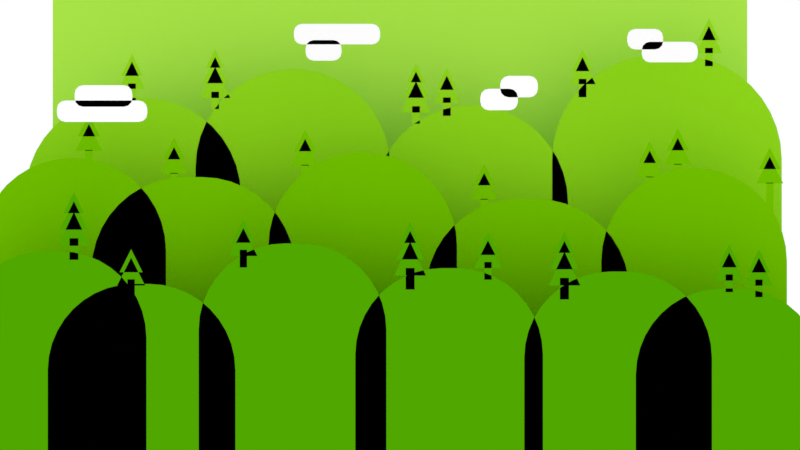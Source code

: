 # Source: background-forest.blend  (saved by Blender 4.1.24; exported with 4.5.12 LTS)
import bpy
from mathutils import Matrix  # noqa: F401  (used for matrix-valued properties, if any)

bpy.ops.wm.read_factory_settings(use_empty=True)
scene = bpy.context.scene
scene.name = 'Scene'

# ---- collections
col_collection = bpy.data.collections.new('Collection'); scene.collection.children.link(col_collection)

# ---- materials (node trees are filled in below, after node groups)
mat_color_5 = bpy.data.materials.new('color-5')
mat_color_5.alpha_threshold = 0.0
mat_color_5.use_backface_culling = True
mat_color_5.use_transparent_shadow = False
mat_color_5.diffuse_color = (0.4179, 0.807, 0.06848, 1.0)
mat_color_5.roughness = 1.0
mat_color_5.specular_intensity = 0.0
mat_color_5.line_color = (0.0, 0.0, 0.0, 1.0)
mat_color_3 = bpy.data.materials.new('color-3')
mat_color_3.alpha_threshold = 0.0
mat_color_3.use_backface_culling = True
mat_color_3.use_transparent_shadow = False
mat_color_3.diffuse_color = (0.1683, 0.5333, 0.0, 1.0)
mat_color_3.roughness = 1.0
mat_color_3.specular_intensity = 0.0
mat_color_3.line_color = (0.0, 0.0, 0.0, 1.0)
mat_color_2 = bpy.data.materials.new('color-2')
mat_color_2.alpha_threshold = 0.0
mat_color_2.use_backface_culling = True
mat_color_2.use_transparent_shadow = False
mat_color_2.diffuse_color = (0.08022, 0.3864, 0.0, 1.0)
mat_color_2.roughness = 1.0
mat_color_2.specular_intensity = 0.0
mat_color_2.line_color = (0.0, 0.0, 0.0, 1.0)
mat_color_4 = bpy.data.materials.new('color-4')
mat_color_4.alpha_threshold = 0.0
mat_color_4.use_backface_culling = True
mat_color_4.use_transparent_shadow = False
mat_color_4.diffuse_color = (0.2831, 0.6867, 0.01161, 1.0)
mat_color_4.roughness = 1.0
mat_color_4.specular_intensity = 0.0
mat_color_4.line_color = (0.0, 0.0, 0.0, 1.0)
mat_white = bpy.data.materials.new('white')
mat_white.use_backface_culling = True
mat_white.use_transparent_shadow = False
mat_white.diffuse_color = (1.0, 1.0, 1.0, 1.0)
mat_white.roughness = 1.0
mat_white.specular_intensity = 0.0

# ---- material node trees

# ---- world
world_world = bpy.data.worlds.new('World'); scene.world = world_world
world_world.use_nodes = True; world_world.node_tree.nodes.clear()
_N = world_world.node_tree.nodes; _L = world_world.node_tree.links
n0 = _N.new('ShaderNodeOutputWorld'); n0.name = 'World Output'; n0.location = (300, 300)
n1 = _N.new('ShaderNodeBackground'); n1.name = 'Background'; n1.location = (10, 300)
n1.inputs[0].default_value = (1.0, 1.0, 1.0, 1.0)
_L.new(n1.outputs[0], n0.inputs[0])
n0.is_active_output = True
world_world.color = (0.05088, 0.05088, 0.05088)
world_world.use_sun_shadow = False
world_world.sun_shadow_jitter_overblur = 0.0

# ---- cameras
cam_camera = bpy.data.cameras.new('Camera')
cam_camera.clip_end = 100.0
cam_camera.lens = 75.0
cam_camera.ortho_scale = 7.314

# ---- meshes
me_cube = bpy.data.meshes.new('Cube')
me_cube.from_pydata([(0.5, 0.4, 0.5), (0.5, 0.4, -0.5), (-0.5, 0.4, 0.5), (-0.5, 0.4, -0.5)], [], [(0, 2, 3, 1)])
_uv = me_cube.uv_layers.new(name='UVMap')
_uv.uv.foreach_set('vector', [0.625, 0.5, 0.875, 0.5, 0.875, 0.75, 0.625, 0.75])
me_cube.materials.append(mat_color_5)
me_cube.use_mirror_vertex_groups = False
me_cube.update()
me_cube_032 = bpy.data.meshes.new('Cube.032')
me_cube_032.from_pydata([(-0.3089, 0.2, -0.5), (-0.5552, 0.2, -0.5), (-0.3089, 0.2, -0.03378), (-0.433, 0.2, 0.08925), (-0.3104, 0.2, -0.01453), (-0.3149, 0.2, 0.00424), (-0.3223, 0.2, 0.02208), (-0.3324, 0.2, 0.03854), (-0.3449, 0.2, 0.05322), (-0.3596, 0.2, 0.06575), (-0.376, 0.2, 0.07584), (-0.3939, 0.2, 0.08323), (-0.4126, 0.2, 0.08773), (-0.5552, 0.2, -0.03378), (-0.5537, 0.2, -0.01453), (-0.5492, 0.2, 0.00424), (-0.5418, 0.2, 0.02208), (-0.5317, 0.2, 0.03854), (-0.5192, 0.2, 0.05322), (-0.5045, 0.2, 0.06575), (-0.488, 0.2, 0.07584), (-0.4702, 0.2, 0.08323), (-0.4514, 0.2, 0.08773), (-0.1381, 0.2, -0.5), (-0.4072, 0.2, -0.5), (-0.1381, 0.2, -0.05933), (-0.2611, 0.2, 0.0637), (-0.1396, 0.2, -0.04008), (-0.1441, 0.2, -0.02131), (-0.1515, 0.2, -0.003474), (-0.1616, 0.2, 0.01299), (-0.1741, 0.2, 0.02767), (-0.1888, 0.2, 0.0402), (-0.2052, 0.2, 0.05029), (-0.2231, 0.2, 0.05768), (-0.2418, 0.2, 0.06218), (-0.4072, 0.2, -0.05933), (-0.2841, 0.2, 0.0637), (-0.4057, 0.2, -0.04008), (-0.4011, 0.2, -0.02131), (-0.3938, 0.2, -0.003474), (-0.3837, 0.2, 0.01299), (-0.3711, 0.2, 0.02767), (-0.3565, 0.2, 0.0402), (-0.34, 0.2, 0.05029), (-0.3222, 0.2, 0.05768), (-0.3034, 0.2, 0.06218), (0.07522, 0.2, -0.5), (-0.1737, 0.2, -0.5), (0.07522, 0.2, -0.02696), (-0.04948, 0.2, 0.09606), (0.07371, 0.2, -0.007719), (0.0692, 0.2, 0.01105), (0.06181, 0.2, 0.02889), (0.05173, 0.2, 0.04535), (0.03919, 0.2, 0.06003), (0.02451, 0.2, 0.07257), (0.008048, 0.2, 0.08265), (-0.009787, 0.2, 0.09004), (-0.02856, 0.2, 0.09455), (-0.1737, 0.2, -0.02696), (-0.1722, 0.2, -0.007719), (-0.1677, 0.2, 0.01105), (-0.1603, 0.2, 0.02889), (-0.1502, 0.2, 0.04535), (-0.1377, 0.2, 0.06003), (-0.123, 0.2, 0.07257), (-0.1065, 0.2, 0.08265), (-0.08869, 0.2, 0.09004), (-0.06992, 0.2, 0.09455), (0.3031, 0.2, -0.5), (0.03398, 0.2, -0.5), (0.3031, 0.2, -0.08828), (0.1801, 0.2, 0.03474), (0.3016, 0.2, -0.06904), (0.2971, 0.2, -0.05027), (0.2897, 0.2, -0.03243), (0.2796, 0.2, -0.01597), (0.2671, 0.2, -0.00129), (0.2524, 0.2, 0.01125), (0.2359, 0.2, 0.02133), (0.2181, 0.2, 0.02872), (0.1993, 0.2, 0.03323), (0.03398, 0.2, -0.08828), (0.157, 0.2, 0.03474), (0.03549, 0.2, -0.06904), (0.04, 0.2, -0.05027), (0.04739, 0.2, -0.03243), (0.05747, 0.2, -0.01597), (0.07001, 0.2, -0.00129), (0.08469, 0.2, 0.01125), (0.1011, 0.2, 0.02133), (0.119, 0.2, 0.02872), (0.1378, 0.2, 0.03323), (0.5107, 0.2, -0.5), (0.2657, 0.2, -0.5), (0.5107, 0.2, -0.0474), (0.3885, 0.2, 0.07562), (0.5092, 0.2, -0.02816), (0.5047, 0.2, -0.009387), (0.4973, 0.2, 0.008449), (0.4872, 0.2, 0.02491), (0.4747, 0.2, 0.03959), (0.46, 0.2, 0.05213), (0.4435, 0.2, 0.06221), (0.4257, 0.2, 0.0696), (0.4069, 0.2, 0.07411), (0.2657, 0.2, -0.0474), (0.2672, 0.2, -0.02816), (0.2717, 0.2, -0.009387), (0.2791, 0.2, 0.008449), (0.2892, 0.2, 0.02491), (0.3018, 0.2, 0.03959), (0.3164, 0.2, 0.05213), (0.3329, 0.2, 0.06221), (0.3507, 0.2, 0.0696), (0.3695, 0.2, 0.07411), (-0.4058, 0.2001, 0.0843), (-0.4155, 0.2001, 0.0843), (-0.4058, 0.2001, 0.09951), (-0.4155, 0.2001, 0.09951), (-0.3962, 0.2001, 0.1174), (-0.4251, 0.2001, 0.1174), (-0.4106, 0.2001, 0.146), (-0.3929, 0.2001, 0.09852), (-0.4284, 0.2001, 0.09852), (-0.4106, 0.2001, 0.1338), (-0.2935, 0.2001, 0.05398), (-0.3031, 0.2001, 0.05398), (-0.2935, 0.2001, 0.06919), (-0.3031, 0.2001, 0.06919), (-0.2838, 0.2001, 0.08709), (-0.3127, 0.2001, 0.08709), (-0.2983, 0.2001, 0.1157), (-0.2805, 0.2001, 0.0682), (-0.3161, 0.2001, 0.0682), (-0.2983, 0.2001, 0.1034), (-0.1204, 0.2001, 0.06468), (-0.1301, 0.2001, 0.06468), (-0.1204, 0.2001, 0.07989), (-0.1301, 0.2001, 0.07989), (-0.1108, 0.2001, 0.09779), (-0.1397, 0.2001, 0.09779), (-0.1252, 0.2001, 0.1264), (-0.1075, 0.2001, 0.0789), (-0.143, 0.2001, 0.0789), (-0.1252, 0.2001, 0.1141), (0.1159, 0.2001, 0.01973), (0.1063, 0.2001, 0.01973), (0.1159, 0.2001, 0.03494), (0.1063, 0.2001, 0.03494), (0.1255, 0.2001, 0.05284), (0.09663, 0.2001, 0.05284), (0.1111, 0.2001, 0.08144), (0.1289, 0.2001, 0.03395), (0.09328, 0.2001, 0.03395), (0.1111, 0.2001, 0.06918), (0.3344, 0.2001, 0.04916), (0.3248, 0.2001, 0.04916), (0.3344, 0.2001, 0.06437), (0.3248, 0.2001, 0.06437), (0.344, 0.2001, 0.08227), (0.3151, 0.2001, 0.08227), (0.3296, 0.2001, 0.1109), (0.3474, 0.2001, 0.06338), (0.3118, 0.2001, 0.06338), (0.3296, 0.2001, 0.09862), (0.3716, 0.2001, 0.06588), (0.3619, 0.2001, 0.06588), (0.3716, 0.2001, 0.0811), (0.3619, 0.2001, 0.0811), (0.3812, 0.2001, 0.09899), (0.3523, 0.2001, 0.09899), (0.3667, 0.2001, 0.1276), (0.3845, 0.2001, 0.08011), (0.349, 0.2001, 0.08011), (0.3667, 0.2001, 0.1153), (0.493, 0.2001, 0.0074), (0.4833, 0.2001, 0.0074), (0.493, 0.2001, 0.05632), (0.4833, 0.2001, 0.05632), (0.5026, 0.2001, 0.07422), (0.4737, 0.2001, 0.07422), (0.4881, 0.2001, 0.1028), (0.5059, 0.2001, 0.05533), (0.4703, 0.2001, 0.05533), (0.4881, 0.2001, 0.09056)], [], [(0, 2, 4, 5, 6, 7, 8, 9, 10, 11, 12, 3, 22, 21, 20, 19, 18, 17, 16, 15, 14, 13, 1), (23, 25, 27, 28, 29, 30, 31, 32, 33, 34, 35, 26, 37, 46, 45, 44, 43, 42, 41, 40, 39, 38, 36, 24), (47, 49, 51, 52, 53, 54, 55, 56, 57, 58, 59, 50, 69, 68, 67, 66, 65, 64, 63, 62, 61, 60, 48), (70, 72, 74, 75, 76, 77, 78, 79, 80, 81, 82, 73, 84, 93, 92, 91, 90, 89, 88, 87, 86, 85, 83, 71), (94, 96, 98, 99, 100, 101, 102, 103, 104, 105, 106, 97, 116, 115, 114, 113, 112, 111, 110, 109, 108, 107, 95), (118, 117, 119, 120), (122, 121, 123), (125, 124, 126), (128, 127, 129, 130), (132, 131, 133), (135, 134, 136), (138, 137, 139, 140), (142, 141, 143), (145, 144, 146), (148, 147, 149, 150), (152, 151, 153), (155, 154, 156), (158, 157, 159, 160), (162, 161, 163), (165, 164, 166), (168, 167, 169, 170), (172, 171, 173), (175, 174, 176), (178, 177, 179, 180), (182, 181, 183), (185, 184, 186)])
_uv = me_cube_032.uv_layers.new(name='UVMap')
_uv.uv.foreach_set('vector', [0.375, 0.7643, 0.4694, 0.7643, 0.4733, 0.7643, 0.4771, 0.7644, 0.4807, 0.7646, 0.4841, 0.7649, 0.487, 0.7652, 0.4896, 0.7656, 0.4916, 0.7661, 0.4931, 0.7665, 0.494, 0.767, 0.4943, 0.7682, 0.494, 0.7687, 0.4931, 0.7692, 0.4916, 0.7696, 0.4896, 0.7701, 0.487, 0.7705, 0.4841, 0.7708, 0.4807, 0.7711, 0.4771, 0.7713, 0.4733, 0.7714, 0.4694, 0.7714, 0.375, 0.7714, 0.375, 0.7643, 0.4694, 0.7643, 0.4733, 0.7643, 0.4771, 0.7644, 0.4807, 0.7646, 0.4841, 0.7649, 0.487, 0.7652, 0.4896, 0.7656, 0.4916, 0.7661, 0.4931, 0.7665, 0.494, 0.767, 0.4943, 0.7676, 0.4943, 0.7682, 0.494, 0.7687, 0.4931, 0.7692, 0.4916, 0.7696, 0.4896, 0.7701, 0.487, 0.7705, 0.4841, 0.7708, 0.4807, 0.7711, 0.4771, 0.7713, 0.4733, 0.7714, 0.4694, 0.7714, 0.375, 0.7714, 0.375, 0.7643, 0.4694, 0.7643, 0.4733, 0.7643, 0.4771, 0.7644, 0.4807, 0.7646, 0.4841, 0.7649, 0.487, 0.7652, 0.4896, 0.7656, 0.4916, 0.7661, 0.4931, 0.7665, 0.494, 0.767, 0.4943, 0.7682, 0.494, 0.7687, 0.4931, 0.7692, 0.4916, 0.7696, 0.4896, 0.7701, 0.487, 0.7705, 0.4841, 0.7708, 0.4807, 0.7711, 0.4771, 0.7713, 0.4733, 0.7714, 0.4694, 0.7714, 0.375, 0.7714, 0.375, 0.7643, 0.4694, 0.7643, 0.4733, 0.7643, 0.4771, 0.7644, 0.4807, 0.7646, 0.4841, 0.7649, 0.487, 0.7652, 0.4896, 0.7656, 0.4916, 0.7661, 0.4931, 0.7665, 0.494, 0.767, 0.4943, 0.7676, 0.4943, 0.7682, 0.494, 0.7687, 0.4931, 0.7692, 0.4916, 0.7696, 0.4896, 0.7701, 0.487, 0.7705, 0.4841, 0.7708, 0.4807, 0.7711, 0.4771, 0.7713, 0.4733, 0.7714, 0.4694, 0.7714, 0.375, 0.7714, 0.375, 0.7643, 0.4694, 0.7643, 0.4733, 0.7643, 0.4771, 0.7644, 0.4807, 0.7646, 0.4841, 0.7649, 0.487, 0.7652, 0.4896, 0.7656, 0.4916, 0.7661, 0.4931, 0.7665, 0.494, 0.767, 0.4943, 0.7682, 0.494, 0.7687, 0.4931, 0.7692, 0.4916, 0.7696, 0.4896, 0.7701, 0.487, 0.7705, 0.4841, 0.7708, 0.4807, 0.7711, 0.4771, 0.7713, 0.4733, 0.7714, 0.4694, 0.7714, 0.375, 0.7714, 0.4943, 0.7682, 0.4943, 0.7676, 0.4943, 0.7676, 0.4943, 0.7682, 0.4943, 0.7682, 0.4943, 0.7676, 0.4943, 0.7682, 0.4943, 0.7682, 0.4943, 0.7676, 0.4943, 0.7682, 0.4943, 0.7682, 0.4943, 0.7676, 0.4943, 0.7676, 0.4943, 0.7682, 0.4943, 0.7682, 0.4943, 0.7676, 0.4943, 0.7682, 0.4943, 0.7682, 0.4943, 0.7676, 0.4943, 0.7682, 0.4943, 0.7682, 0.4943, 0.7676, 0.4943, 0.7676, 0.4943, 0.7682, 0.4943, 0.7682, 0.4943, 0.7676, 0.4943, 0.7682, 0.4943, 0.7682, 0.4943, 0.7676, 0.4943, 0.7682, 0.4943, 0.7682, 0.4943, 0.7676, 0.4943, 0.7676, 0.4943, 0.7682, 0.4943, 0.7682, 0.4943, 0.7676, 0.4943, 0.7682, 0.4943, 0.7682, 0.4943, 0.7676, 0.4943, 0.7682, 0.4943, 0.7682, 0.4943, 0.7676, 0.4943, 0.7676, 0.4943, 0.7682, 0.4943, 0.7682, 0.4943, 0.7676, 0.4943, 0.7682, 0.4943, 0.7682, 0.4943, 0.7676, 0.4943, 0.7682, 0.4943, 0.7682, 0.4943, 0.7676, 0.4943, 0.7676, 0.4943, 0.7682, 0.4943, 0.7682, 0.4943, 0.7676, 0.4943, 0.7682, 0.4943, 0.7682, 0.4943, 0.7676, 0.4943, 0.7682, 0.4943, 0.7682, 0.4943, 0.7676, 0.4943, 0.7676, 0.4943, 0.7682, 0.4943, 0.7682, 0.4943, 0.7676, 0.4943, 0.7682, 0.4943, 0.7682, 0.4943, 0.7676, 0.4943, 0.7682])
me_cube_032.materials.append(mat_color_3)
me_cube_032.update()
me_cube_035 = bpy.data.meshes.new('Cube.035')
me_cube_035.from_pydata([(-0.5559, 0.1, -0.5), (-0.3195, 0.1, -0.5), (-0.2074, 0.1, -0.5), (-0.4438, 0.1, -0.5), (-0.3195, 0.1, -0.1414), (-0.4283, 0.1, -0.03263), (-0.3209, 0.1, -0.1243), (-0.3249, 0.1, -0.1078), (-0.3314, 0.1, -0.09199), (-0.3403, 0.1, -0.07745), (-0.3514, 0.1, -0.06447), (-0.3644, 0.1, -0.05339), (-0.3789, 0.1, -0.04448), (-0.3947, 0.1, -0.03795), (-0.4113, 0.1, -0.03397), (-0.5559, 0.1, -0.1414), (-0.4472, 0.1, -0.03263), (-0.5546, 0.1, -0.1243), (-0.5506, 0.1, -0.1078), (-0.5441, 0.1, -0.09199), (-0.5352, 0.1, -0.07745), (-0.5241, 0.1, -0.06447), (-0.5111, 0.1, -0.05339), (-0.4966, 0.1, -0.04448), (-0.4808, 0.1, -0.03795), (-0.4642, 0.1, -0.03397), (-0.2074, 0.1, -0.1825), (-0.3161, 0.1, -0.07379), (-0.2088, 0.1, -0.1655), (-0.2127, 0.1, -0.1489), (-0.2193, 0.1, -0.1332), (-0.2282, 0.1, -0.1186), (-0.2393, 0.1, -0.1056), (-0.2522, 0.1, -0.09455), (-0.2668, 0.1, -0.08564), (-0.2825, 0.1, -0.07911), (-0.2991, 0.1, -0.07513), (-0.4438, 0.1, -0.1825), (-0.3351, 0.1, -0.07379), (-0.4425, 0.1, -0.1655), (-0.4385, 0.1, -0.1489), (-0.4319, 0.1, -0.1332), (-0.423, 0.1, -0.1186), (-0.4119, 0.1, -0.1056), (-0.399, 0.1, -0.09455), (-0.3844, 0.1, -0.08564), (-0.3687, 0.1, -0.07911), (-0.3521, 0.1, -0.07513), (-0.01722, 0.1, -0.5), (-0.2536, 0.1, -0.5), (-0.01722, 0.1, -0.1314), (-0.1259, 0.1, -0.02269), (-0.01855, 0.1, -0.1144), (-0.02254, 0.1, -0.09782), (-0.02907, 0.1, -0.08206), (-0.03798, 0.1, -0.06751), (-0.04906, 0.1, -0.05454), (-0.06203, 0.1, -0.04346), (-0.07658, 0.1, -0.03454), (-0.09234, 0.1, -0.02801), (-0.1089, 0.1, -0.02403), (-0.2536, 0.1, -0.1314), (-0.1449, 0.1, -0.02269), (-0.2523, 0.1, -0.1144), (-0.2483, 0.1, -0.09782), (-0.2417, 0.1, -0.08206), (-0.2328, 0.1, -0.06751), (-0.2218, 0.1, -0.05454), (-0.2088, 0.1, -0.04346), (-0.1942, 0.1, -0.03454), (-0.1785, 0.1, -0.02801), (-0.1619, 0.1, -0.02403), (0.1801, 0.1, -0.5), (-0.0563, 0.1, -0.5), (0.1801, 0.1, -0.1626), (0.07136, 0.1, -0.05392), (0.1787, 0.1, -0.1456), (0.1748, 0.1, -0.129), (0.1682, 0.1, -0.1133), (0.1593, 0.1, -0.09874), (0.1482, 0.1, -0.08576), (0.1353, 0.1, -0.07468), (0.1207, 0.1, -0.06577), (0.105, 0.1, -0.05924), (0.08836, 0.1, -0.05526), (-0.0563, 0.1, -0.1626), (0.05242, 0.1, -0.05392), (-0.05496, 0.1, -0.1456), (-0.05098, 0.1, -0.129), (-0.04445, 0.1, -0.1133), (-0.03554, 0.1, -0.09874), (-0.02446, 0.1, -0.08576), (-0.01148, 0.1, -0.07468), (0.003064, 0.1, -0.06577), (0.01883, 0.1, -0.05924), (0.03542, 0.1, -0.05526), (0.393, 0.1, -0.5), (0.1566, 0.1, -0.5), (0.393, 0.1, -0.1669), (0.2843, 0.1, -0.05818), (0.3917, 0.1, -0.1499), (0.3877, 0.1, -0.1333), (0.3811, 0.1, -0.1175), (0.3722, 0.1, -0.103), (0.3611, 0.1, -0.09002), (0.3482, 0.1, -0.07894), (0.3336, 0.1, -0.07003), (0.3179, 0.1, -0.0635), (0.3013, 0.1, -0.05952), (0.1566, 0.1, -0.1669), (0.2653, 0.1, -0.05818), (0.1579, 0.1, -0.1499), (0.1619, 0.1, -0.1333), (0.1685, 0.1, -0.1175), (0.1774, 0.1, -0.103), (0.1885, 0.1, -0.09002), (0.2014, 0.1, -0.07894), (0.216, 0.1, -0.07003), (0.2317, 0.1, -0.0635), (0.2483, 0.1, -0.05952), (0.5335, 0.1, -0.5), (0.2971, 0.1, -0.5), (0.5335, 0.1, -0.1882), (0.4248, 0.1, -0.07947), (0.5322, 0.1, -0.1712), (0.5282, 0.1, -0.1546), (0.5217, 0.1, -0.1388), (0.5127, 0.1, -0.1243), (0.5017, 0.1, -0.1113), (0.4887, 0.1, -0.1002), (0.4741, 0.1, -0.09132), (0.4584, 0.1, -0.08479), (0.4418, 0.1, -0.08081), (0.2971, 0.1, -0.1882), (0.4059, 0.1, -0.07947), (0.2985, 0.1, -0.1712), (0.3025, 0.1, -0.1546), (0.309, 0.1, -0.1388), (0.3179, 0.1, -0.1243), (0.329, 0.1, -0.1113), (0.3419, 0.1, -0.1002), (0.3565, 0.1, -0.09132), (0.3723, 0.1, -0.08479), (0.3888, 0.1, -0.08081), (-0.4308, 0.1, -0.02575), (-0.391, 0.1, -0.02575), (-0.4053, 0.1, -0.04338), (-0.4164, 0.1, -0.04338), (-0.4053, 0.1, -0.0163), (-0.4164, 0.1, -0.0163), (-0.4109, 0.1, 0.01688), (-0.4285, 0.1, -0.005424), (-0.3933, 0.1, -0.005424), (-0.4109, 0.1, 0.03016), (-0.4237, 0.1, 0.01532), (-0.398, 0.1, 0.01532), (-0.4109, 0.1, 0.04177), (-0.007111, 0.1, -0.06321), (0.03264, 0.1, -0.06321), (0.01833, 0.1, -0.08084), (0.007201, 0.1, -0.08084), (0.01833, 0.1, -0.05376), (0.007201, 0.1, -0.05376), (0.01276, 0.1, -0.02058), (-0.004866, 0.1, -0.04288), (0.03039, 0.1, -0.04288), (0.01276, 0.1, -0.0073), (-7.257e-05, 0.1, -0.02214), (0.0256, 0.1, -0.02214), (0.01276, 0.1, 0.004316), (0.1873, 0.1, -0.0757), (0.2271, 0.1, -0.0757), (0.2128, 0.1, -0.09333), (0.2016, 0.1, -0.09333), (0.2128, 0.1, -0.06625), (0.2016, 0.1, -0.06625), (0.2072, 0.1, -0.03306), (0.1896, 0.1, -0.05537), (0.2248, 0.1, -0.05537), (0.2072, 0.1, -0.01979), (0.1944, 0.1, -0.03463), (0.22, 0.1, -0.03463), (0.2072, 0.1, -0.008171), (0.09327, 0.1, -0.05396), (0.1285, 0.1, -0.05396), (0.1154, 0.1, -0.06843), (0.1063, 0.1, -0.06843), (0.1154, 0.1, -0.04621), (0.1063, 0.1, -0.04621), (0.1109, 0.1, -0.01898), (0.09641, 0.1, -0.03728), (0.1253, 0.1, -0.03728), (0.1109, 0.1, -0.008088), (-0.1928, 0.1, -0.05304), (-0.1798, 0.1, -0.03858), (-0.215, 0.1, -0.03858), (-0.2019, 0.1, -0.05304), (-0.1928, 0.1, -0.03083), (-0.2019, 0.1, -0.03083), (-0.1974, 0.1, -0.003595), (-0.2118, 0.1, -0.0219), (-0.1829, 0.1, -0.0219), (-0.1974, 0.1, 0.007297), (0.4568, 0.1, -0.0905), (0.4699, 0.1, -0.07604), (0.4347, 0.1, -0.07604), (0.4477, 0.1, -0.0905), (0.4568, 0.1, -0.06829), (0.4477, 0.1, -0.06829), (0.4523, 0.1, -0.04105), (0.4378, 0.1, -0.05936), (0.4668, 0.1, -0.05936), (0.4523, 0.1, -0.03016), (0.4194, 0.1, -0.08408), (0.4324, 0.1, -0.06962), (0.3972, 0.1, -0.06962), (0.4103, 0.1, -0.08408), (0.4194, 0.1, -0.06186), (0.4103, 0.1, -0.06186), (0.4148, 0.1, -0.03463), (0.4004, 0.1, -0.05294), (0.4293, 0.1, -0.05294), (0.4148, 0.1, -0.02374), (-0.3342, 0.1, -0.09025), (-0.3212, 0.1, -0.07578), (-0.3564, 0.1, -0.07578), (-0.3434, 0.1, -0.09025), (-0.3342, 0.1, -0.06803), (-0.3434, 0.1, -0.06803), (-0.3388, 0.1, -0.0408), (-0.3533, 0.1, -0.0591), (-0.3243, 0.1, -0.0591), (-0.3388, 0.1, -0.02991)], [], [(2, 26, 28, 29, 30, 31, 32, 33, 34, 35, 36, 27, 38, 47, 46, 45, 44, 43, 42, 41, 40, 39, 37, 3), (1, 4, 6, 7, 8, 9, 10, 11, 12, 13, 14, 5, 16, 25, 24, 23, 22, 21, 20, 19, 18, 17, 15, 0), (48, 50, 52, 53, 54, 55, 56, 57, 58, 59, 60, 51, 62, 71, 70, 69, 68, 67, 66, 65, 64, 63, 61, 49), (72, 74, 76, 77, 78, 79, 80, 81, 82, 83, 84, 75, 86, 95, 94, 93, 92, 91, 90, 89, 88, 87, 85, 73), (96, 98, 100, 101, 102, 103, 104, 105, 106, 107, 108, 99, 110, 119, 118, 117, 116, 115, 114, 113, 112, 111, 109, 97), (120, 122, 124, 125, 126, 127, 128, 129, 130, 131, 132, 123, 134, 143, 142, 141, 140, 139, 138, 137, 136, 135, 133, 121), (144, 145, 150), (147, 146, 148, 149), (151, 152, 153), (154, 155, 156), (157, 158, 163), (160, 159, 161, 162), (164, 165, 166), (167, 168, 169), (170, 171, 176), (173, 172, 174, 175), (177, 178, 179), (180, 181, 182), (183, 184, 189), (186, 185, 187, 188), (190, 191, 192), (195, 194, 199), (196, 193, 197, 198), (200, 201, 202), (205, 204, 209), (206, 203, 207, 208), (210, 211, 212), (215, 214, 219), (216, 213, 217, 218), (220, 221, 222), (225, 224, 229), (226, 223, 227, 228), (230, 231, 232)])
_uv = me_cube_035.uv_layers.new(name='UVMap')
_uv.uv.foreach_set('vector', [0.375, 0.8571, 0.5286, 0.8571, 0.5359, 0.8573, 0.543, 0.8579, 0.5498, 0.8589, 0.556, 0.8603, 0.5616, 0.862, 0.5663, 0.8639, 0.5701, 0.8661, 0.5729, 0.8685, 0.5746, 0.871, 0.5752, 0.8736, 0.5752, 0.8764, 0.5746, 0.879, 0.5729, 0.8815, 0.5701, 0.8839, 0.5663, 0.8861, 0.5616, 0.888, 0.556, 0.8897, 0.5498, 0.8911, 0.543, 0.8921, 0.5359, 0.8927, 0.5286, 0.8929, 0.375, 0.8929, 0.375, 0.8571, 0.5286, 0.8571, 0.5359, 0.8573, 0.543, 0.8579, 0.5498, 0.8589, 0.556, 0.8603, 0.5616, 0.862, 0.5663, 0.8639, 0.5701, 0.8661, 0.5729, 0.8685, 0.5746, 0.871, 0.5752, 0.8736, 0.5752, 0.8764, 0.5746, 0.879, 0.5729, 0.8815, 0.5701, 0.8839, 0.5663, 0.8861, 0.5616, 0.888, 0.556, 0.8897, 0.5498, 0.8911, 0.543, 0.8921, 0.5359, 0.8927, 0.5286, 0.8929, 0.375, 0.8929, 0.375, 0.8571, 0.5286, 0.8571, 0.5359, 0.8573, 0.543, 0.8579, 0.5498, 0.8589, 0.556, 0.8603, 0.5616, 0.862, 0.5663, 0.8639, 0.5701, 0.8661, 0.5729, 0.8685, 0.5746, 0.871, 0.5752, 0.8736, 0.5752, 0.8764, 0.5746, 0.879, 0.5729, 0.8815, 0.5701, 0.8839, 0.5663, 0.8861, 0.5616, 0.888, 0.556, 0.8897, 0.5498, 0.8911, 0.543, 0.8921, 0.5359, 0.8927, 0.5286, 0.8929, 0.375, 0.8929, 0.375, 0.8571, 0.5286, 0.8571, 0.5359, 0.8573, 0.543, 0.8579, 0.5498, 0.8589, 0.556, 0.8603, 0.5616, 0.862, 0.5663, 0.8639, 0.5701, 0.8661, 0.5729, 0.8685, 0.5746, 0.871, 0.5752, 0.8736, 0.5752, 0.8764, 0.5746, 0.879, 0.5729, 0.8815, 0.5701, 0.8839, 0.5663, 0.8861, 0.5616, 0.888, 0.556, 0.8897, 0.5498, 0.8911, 0.543, 0.8921, 0.5359, 0.8927, 0.5286, 0.8929, 0.375, 0.8929, 0.375, 0.8571, 0.5286, 0.8571, 0.5359, 0.8573, 0.543, 0.8579, 0.5498, 0.8589, 0.556, 0.8603, 0.5616, 0.862, 0.5663, 0.8639, 0.5701, 0.8661, 0.5729, 0.8685, 0.5746, 0.871, 0.5752, 0.8736, 0.5752, 0.8764, 0.5746, 0.879, 0.5729, 0.8815, 0.5701, 0.8839, 0.5663, 0.8861, 0.5616, 0.888, 0.556, 0.8897, 0.5498, 0.8911, 0.543, 0.8921, 0.5359, 0.8927, 0.5286, 0.8929, 0.375, 0.8929, 0.375, 0.8571, 0.5286, 0.8571, 0.5359, 0.8573, 0.543, 0.8579, 0.5498, 0.8589, 0.556, 0.8603, 0.5616, 0.862, 0.5663, 0.8639, 0.5701, 0.8661, 0.5729, 0.8685, 0.5746, 0.871, 0.5752, 0.8736, 0.5752, 0.8764, 0.5746, 0.879, 0.5729, 0.8815, 0.5701, 0.8839, 0.5663, 0.8861, 0.5616, 0.888, 0.556, 0.8897, 0.5498, 0.8911, 0.543, 0.8921, 0.5359, 0.8927, 0.5286, 0.8929, 0.375, 0.8929, 0.5752, 0.8764, 0.5752, 0.8736, 0.5752, 0.8764, 0.5752, 0.8764, 0.5752, 0.8736, 0.5752, 0.8736, 0.5752, 0.8764, 0.5752, 0.8764, 0.5752, 0.8736, 0.5752, 0.8764, 0.5752, 0.8764, 0.5752, 0.8736, 0.5752, 0.8764, 0.5752, 0.8764, 0.5752, 0.8736, 0.5752, 0.8764, 0.5752, 0.8764, 0.5752, 0.8736, 0.5752, 0.8736, 0.5752, 0.8764, 0.5752, 0.8764, 0.5752, 0.8736, 0.5752, 0.8764, 0.5752, 0.8764, 0.5752, 0.8736, 0.5752, 0.8764, 0.5752, 0.8764, 0.5752, 0.8736, 0.5752, 0.8764, 0.5752, 0.8764, 0.5752, 0.8736, 0.5752, 0.8736, 0.5752, 0.8764, 0.5752, 0.8764, 0.5752, 0.8736, 0.5752, 0.8764, 0.5752, 0.8764, 0.5752, 0.8736, 0.5752, 0.8764, 0.5752, 0.8764, 0.5752, 0.8736, 0.5752, 0.8764, 0.5752, 0.8764, 0.5752, 0.8736, 0.5752, 0.8736, 0.5752, 0.8764, 0.5752, 0.8764, 0.5752, 0.8736, 0.5752, 0.8764, 0.5752, 0.8764, 0.5752, 0.8736, 0.5752, 0.8764, 0.5752, 0.8764, 0.5752, 0.8736, 0.5752, 0.8736, 0.5752, 0.8764, 0.5752, 0.8764, 0.5752, 0.8736, 0.5752, 0.8764, 0.5752, 0.8764, 0.5752, 0.8736, 0.5752, 0.8764, 0.5752, 0.8764, 0.5752, 0.8736, 0.5752, 0.8736, 0.5752, 0.8764, 0.5752, 0.8764, 0.5752, 0.8736, 0.5752, 0.8764, 0.5752, 0.8764, 0.5752, 0.8736, 0.5752, 0.8764, 0.5752, 0.8764, 0.5752, 0.8736, 0.5752, 0.8736, 0.5752, 0.8764, 0.5752, 0.8764, 0.5752, 0.8736, 0.5752, 0.8764, 0.5752, 0.8764, 0.5752, 0.8736, 0.5752, 0.8764, 0.5752, 0.8764, 0.5752, 0.8736, 0.5752, 0.8736, 0.5752, 0.8764, 0.5752, 0.8764, 0.5752, 0.8736, 0.5752, 0.8764])
me_cube_035.materials.append(mat_color_2)
me_cube_035.update()
me_cube_038 = bpy.data.meshes.new('Cube.038')
me_cube_038.from_pydata([(-0.2195, 0.3, -0.5), (-0.517, 0.3, -0.5), (-0.2821, 0.3, -0.5), (-0.01352, 0.3, -0.5), (-0.3541, 0.3, 0.1759), (-0.2195, 0.3, 0.04127), (-0.333, 0.3, 0.1742), (-0.3125, 0.3, 0.1693), (-0.293, 0.3, 0.1612), (-0.275, 0.3, 0.1502), (-0.2589, 0.3, 0.1364), (-0.2452, 0.3, 0.1204), (-0.2342, 0.3, 0.1024), (-0.2261, 0.3, 0.08286), (-0.2212, 0.3, 0.06232), (-0.3824, 0.3, 0.1759), (-0.517, 0.3, 0.04127), (-0.4035, 0.3, 0.1742), (-0.424, 0.3, 0.1693), (-0.4435, 0.3, 0.1612), (-0.4616, 0.3, 0.1502), (-0.4776, 0.3, 0.1364), (-0.4913, 0.3, 0.1204), (-0.5024, 0.3, 0.1024), (-0.5104, 0.3, 0.08286), (-0.5154, 0.3, 0.06232), (-0.1478, 0.3, 0.2156), (-0.01352, 0.3, 0.08101), (-0.127, 0.3, 0.2139), (-0.1065, 0.3, 0.209), (-0.087, 0.3, 0.2009), (-0.06899, 0.3, 0.1899), (-0.05294, 0.3, 0.1762), (-0.03922, 0.3, 0.1601), (-0.02818, 0.3, 0.1421), (-0.0201, 0.3, 0.1226), (-0.01517, 0.3, 0.1021), (-0.2821, 0.3, 0.08101), (-0.1686, 0.3, 0.2139), (-0.1891, 0.3, 0.209), (-0.2086, 0.3, 0.2009), (-0.2266, 0.3, 0.1899), (-0.2427, 0.3, 0.1762), (-0.2564, 0.3, 0.1601), (-0.2674, 0.3, 0.1421), (-0.2755, 0.3, 0.1226), (-0.2804, 0.3, 0.1021), (0.2319, 0.3, -0.5), (-0.03616, 0.3, -0.5), (0.09892, 0.3, 0.1659), (0.2319, 0.3, 0.03133), (0.1183, 0.3, 0.1643), (0.1389, 0.3, 0.1593), (0.1584, 0.3, 0.1513), (0.1764, 0.3, 0.1402), (0.1925, 0.3, 0.1265), (0.2062, 0.3, 0.1104), (0.2172, 0.3, 0.09244), (0.2253, 0.3, 0.07292), (0.2302, 0.3, 0.05239), (-0.03616, 0.3, 0.03133), (0.07737, 0.3, 0.1643), (0.05684, 0.3, 0.1593), (0.03732, 0.3, 0.1513), (0.01932, 0.3, 0.1402), (0.003258, 0.3, 0.1265), (-0.01046, 0.3, 0.1104), (-0.02149, 0.3, 0.09244), (-0.02957, 0.3, 0.07292), (-0.0345, 0.3, 0.05239), (0.21, 0.3, -0.5), (0.5268, 0.3, -0.5), (0.3835, 0.3, 0.2344), (0.5268, 0.3, 0.09109), (0.4059, 0.3, 0.2327), (0.4278, 0.3, 0.2274), (0.4486, 0.3, 0.2188), (0.4678, 0.3, 0.207), (0.4849, 0.3, 0.1924), (0.4995, 0.3, 0.1753), (0.5112, 0.3, 0.1562), (0.5198, 0.3, 0.1354), (0.5251, 0.3, 0.1135), (0.3533, 0.3, 0.2344), (0.21, 0.3, 0.09109), (0.3309, 0.3, 0.2327), (0.309, 0.3, 0.2274), (0.2882, 0.3, 0.2188), (0.269, 0.3, 0.207), (0.2519, 0.3, 0.1924), (0.2373, 0.3, 0.1753), (0.2256, 0.3, 0.1562), (0.217, 0.3, 0.1354), (0.2117, 0.3, 0.1135), (-0.3879, 0.3, 0.1884), (-0.352, 0.3, 0.1884), (-0.3646, 0.3, 0.1704), (-0.3752, 0.3, 0.1704), (-0.3646, 0.3, 0.1957), (-0.3752, 0.3, 0.1957), (-0.3699, 0.3, 0.2367), (-0.3699, 0.3, 0.2258), (-0.3553, 0.3, 0.2063), (-0.3845, 0.3, 0.2063), (-0.2725, 0.3, 0.1961), (-0.2377, 0.3, 0.1961), (-0.2498, 0.3, 0.1605), (-0.2604, 0.3, 0.1605), (-0.2498, 0.3, 0.1844), (-0.2604, 0.3, 0.1844), (-0.2551, 0.3, 0.2438), (-0.2551, 0.3, 0.2324), (-0.2425, 0.3, 0.2175), (-0.2677, 0.3, 0.2175), (-0.2758, 0.3, 0.1757), (-0.2344, 0.3, 0.1757), (-0.2551, 0.3, 0.2188), (0.004671, 0.3, 0.176), (0.03948, 0.3, 0.176), (0.02738, 0.3, 0.1403), (0.01677, 0.3, 0.1403), (0.02738, 0.3, 0.1643), (0.01677, 0.3, 0.1643), (0.02208, 0.3, 0.2237), (0.02208, 0.3, 0.2123), (0.0347, 0.3, 0.1974), (0.009458, 0.3, 0.1974), (0.001377, 0.3, 0.1556), (0.04278, 0.3, 0.1556), (0.02208, 0.3, 0.1987), (0.04664, 0.3, 0.1691), (0.08255, 0.3, 0.1691), (0.0699, 0.3, 0.1511), (0.05929, 0.3, 0.1511), (0.0699, 0.3, 0.1764), (0.05929, 0.3, 0.1764), (0.0646, 0.3, 0.2174), (0.0646, 0.3, 0.2065), (0.07921, 0.3, 0.187), (0.04998, 0.3, 0.187), (0.2339, 0.3, 0.1948), (0.2698, 0.3, 0.1948), (0.2572, 0.3, 0.1768), (0.2466, 0.3, 0.1768), (0.2572, 0.3, 0.2021), (0.2466, 0.3, 0.2021), (0.2519, 0.3, 0.2431), (0.2519, 0.3, 0.2322), (0.2665, 0.3, 0.2127), (0.2373, 0.3, 0.2127), (0.4084, 0.3, 0.2376), (0.4443, 0.3, 0.2376), (0.4317, 0.3, 0.2196), (0.421, 0.3, 0.2196), (0.4317, 0.3, 0.2449), (0.421, 0.3, 0.2449), (0.4263, 0.3, 0.2859), (0.4263, 0.3, 0.275), (0.441, 0.3, 0.2555), (0.4117, 0.3, 0.2555)], [], [(26, 38, 39, 40, 41, 42, 43, 44, 45, 46, 37, 2, 3, 27, 36, 35, 34, 33, 32, 31, 30, 29, 28), (15, 17, 18, 19, 20, 21, 22, 23, 24, 25, 16, 1, 0, 5, 14, 13, 12, 11, 10, 9, 8, 7, 6, 4), (49, 61, 62, 63, 64, 65, 66, 67, 68, 69, 60, 48, 47, 50, 59, 58, 57, 56, 55, 54, 53, 52, 51), (83, 85, 86, 87, 88, 89, 90, 91, 92, 93, 84, 70, 71, 73, 82, 81, 80, 79, 78, 77, 76, 75, 74, 72), (94, 95, 101), (97, 96, 98, 99), (103, 102, 100), (104, 105, 111), (107, 106, 108, 109), (113, 112, 110), (114, 115, 116), (117, 118, 124), (120, 119, 121, 122), (126, 125, 123), (127, 128, 129), (130, 131, 137), (133, 132, 134, 135), (139, 138, 136), (140, 141, 147), (143, 142, 144, 145), (149, 148, 146), (150, 151, 157), (153, 152, 154, 155), (159, 158, 156)])
_uv = me_cube_038.uv_layers.new(name='UVMap')
_uv.uv.foreach_set('vector', [0.4322, 0.9538, 0.432, 0.9541, 0.4316, 0.9544, 0.4309, 0.9547, 0.43, 0.9549, 0.4288, 0.9551, 0.4274, 0.9553, 0.4259, 0.9555, 0.4242, 0.9556, 0.4225, 0.9557, 0.4206, 0.9557, 0.375, 0.9557, 0.375, 0.9514, 0.4206, 0.9514, 0.4225, 0.9515, 0.4242, 0.9515, 0.4259, 0.9516, 0.4274, 0.9518, 0.4288, 0.952, 0.43, 0.9522, 0.4309, 0.9525, 0.4316, 0.9528, 0.432, 0.9531, 0.4322, 0.9538, 0.432, 0.9541, 0.4316, 0.9544, 0.4309, 0.9547, 0.43, 0.9549, 0.4288, 0.9551, 0.4274, 0.9553, 0.4259, 0.9555, 0.4242, 0.9556, 0.4225, 0.9557, 0.4206, 0.9557, 0.375, 0.9557, 0.375, 0.9514, 0.4206, 0.9514, 0.4225, 0.9515, 0.4242, 0.9515, 0.4259, 0.9516, 0.4274, 0.9518, 0.4288, 0.952, 0.43, 0.9522, 0.4309, 0.9525, 0.4316, 0.9528, 0.432, 0.9531, 0.4322, 0.9534, 0.4322, 0.9538, 0.432, 0.9541, 0.4316, 0.9544, 0.4309, 0.9547, 0.43, 0.9549, 0.4288, 0.9551, 0.4274, 0.9553, 0.4259, 0.9555, 0.4242, 0.9556, 0.4225, 0.9557, 0.4206, 0.9557, 0.375, 0.9557, 0.375, 0.9514, 0.4206, 0.9514, 0.4225, 0.9515, 0.4242, 0.9515, 0.4259, 0.9516, 0.4274, 0.9518, 0.4288, 0.952, 0.43, 0.9522, 0.4309, 0.9525, 0.4316, 0.9528, 0.432, 0.9531, 0.4322, 0.9538, 0.432, 0.9541, 0.4316, 0.9544, 0.4309, 0.9547, 0.43, 0.9549, 0.4288, 0.9551, 0.4274, 0.9553, 0.4259, 0.9555, 0.4242, 0.9556, 0.4225, 0.9557, 0.4206, 0.9557, 0.375, 0.9557, 0.375, 0.9514, 0.4206, 0.9514, 0.4225, 0.9515, 0.4242, 0.9515, 0.4259, 0.9516, 0.4274, 0.9518, 0.4288, 0.952, 0.43, 0.9522, 0.4309, 0.9525, 0.4316, 0.9528, 0.432, 0.9531, 0.4322, 0.9534, 0.4322, 0.9538, 0.4322, 0.9534, 0.4322, 0.9538, 0.4322, 0.9538, 0.4322, 0.9534, 0.4322, 0.9534, 0.4322, 0.9538, 0.4322, 0.9538, 0.4322, 0.9534, 0.4322, 0.9538, 0.4322, 0.9538, 0.4322, 0.9534, 0.4322, 0.9538, 0.4322, 0.9538, 0.4322, 0.9534, 0.4322, 0.9534, 0.4322, 0.9538, 0.4322, 0.9538, 0.4322, 0.9534, 0.4322, 0.9538, 0.4322, 0.9538, 0.4322, 0.9534, 0.4322, 0.9538, 0.4322, 0.9538, 0.4322, 0.9534, 0.4322, 0.9538, 0.4322, 0.9538, 0.4322, 0.9534, 0.4322, 0.9534, 0.4322, 0.9538, 0.4322, 0.9538, 0.4322, 0.9534, 0.4322, 0.9538, 0.4322, 0.9538, 0.4322, 0.9534, 0.4322, 0.9538, 0.4322, 0.9538, 0.4322, 0.9534, 0.4322, 0.9538, 0.4322, 0.9538, 0.4322, 0.9534, 0.4322, 0.9534, 0.4322, 0.9538, 0.4322, 0.9538, 0.4322, 0.9534, 0.4322, 0.9538, 0.4322, 0.9538, 0.4322, 0.9534, 0.4322, 0.9538, 0.4322, 0.9538, 0.4322, 0.9534, 0.4322, 0.9534, 0.4322, 0.9538, 0.4322, 0.9538, 0.4322, 0.9534, 0.4322, 0.9538, 0.4322, 0.9538, 0.4322, 0.9534, 0.4322, 0.9538, 0.4322, 0.9538, 0.4322, 0.9534, 0.4322, 0.9534, 0.4322, 0.9538, 0.4322, 0.9538, 0.4322, 0.9534, 0.4322, 0.9538])
me_cube_038.materials.append(mat_color_4)
me_cube_038.update()
me_cube_001 = bpy.data.meshes.new('Cube.001')
me_cube_001.from_pydata([(-0.3425, 0.1, 0.1509), (-0.3387, 0.1, 0.1548), (-0.3478, 0.1, 0.1495), (-0.3372, 0.1, 0.1601), (-0.3184, 0.1, 0.1408), (-0.329, 0.1, 0.1303), (-0.3198, 0.1, 0.1355), (-0.3237, 0.1, 0.1317), (-0.4323, 0.1, 0.1408), (-0.4217, 0.1, 0.1303), (-0.4309, 0.1, 0.1355), (-0.427, 0.1, 0.1317), (-0.3184, 0.1, 0.1467), (-0.329, 0.1, 0.1573), (-0.3198, 0.1, 0.152), (-0.3237, 0.1, 0.1559), (-0.4323, 0.1, 0.1467), (-0.4217, 0.1, 0.1573), (-0.4309, 0.1, 0.152), (-0.427, 0.1, 0.1559), (-0.41, 0.1, 0.1601), (-0.3994, 0.1, 0.1495), (-0.4086, 0.1, 0.1548), (-0.4047, 0.1, 0.1509), (-0.3372, 0.1, 0.166), (-0.3478, 0.1, 0.1766), (-0.3387, 0.1, 0.1713), (-0.3425, 0.1, 0.1752), (-0.41, 0.1, 0.166), (-0.3994, 0.1, 0.1766), (-0.4086, 0.1, 0.1713), (-0.4047, 0.1, 0.1752), (-0.02626, 0.2001, 0.2495), (-0.03686, 0.2001, 0.2389), (-0.02768, 0.2001, 0.2442), (-0.03156, 0.2001, 0.2403), (-0.1401, 0.2001, 0.2495), (-0.1295, 0.2001, 0.2389), (-0.1387, 0.2001, 0.2442), (-0.1348, 0.2001, 0.2403), (-0.02626, 0.2001, 0.2554), (-0.03686, 0.2001, 0.266), (-0.02768, 0.2001, 0.2607), (-0.03156, 0.2001, 0.2645), (-0.1401, 0.2001, 0.2554), (-0.1295, 0.2001, 0.266), (-0.1387, 0.2001, 0.2607), (-0.1348, 0.2001, 0.2645), (-0.07725, 0.2001, 0.228), (-0.08784, 0.2001, 0.2174), (-0.07867, 0.2001, 0.2227), (-0.08254, 0.2001, 0.2189), (-0.1246, 0.2001, 0.228), (-0.114, 0.2001, 0.2174), (-0.1232, 0.2001, 0.2227), (-0.1193, 0.2001, 0.2189), (-0.07725, 0.2001, 0.2339), (-0.08784, 0.2001, 0.2445), (-0.07867, 0.2001, 0.2392), (-0.08254, 0.2001, 0.2431), (-0.1246, 0.2001, 0.2339), (-0.114, 0.2001, 0.2445), (-0.1232, 0.2001, 0.2392), (-0.1193, 0.2001, 0.2431), (0.1486, 0.1, 0.1556), (0.138, 0.1, 0.145), (0.1471, 0.1, 0.1503), (0.1433, 0.1, 0.1464), (0.1012, 0.1, 0.1556), (0.1118, 0.1, 0.145), (0.1026, 0.1, 0.1503), (0.1065, 0.1, 0.1464), (0.1486, 0.1, 0.1615), (0.138, 0.1, 0.1721), (0.1471, 0.1, 0.1668), (0.1433, 0.1, 0.1707), (0.1012, 0.1, 0.1615), (0.1118, 0.1, 0.1721), (0.1026, 0.1, 0.1668), (0.1065, 0.1, 0.1707), (0.1737, 0.1, 0.1719), (0.1631, 0.1, 0.1613), (0.1723, 0.1, 0.1666), (0.1684, 0.1, 0.1627), (0.1263, 0.1, 0.1719), (0.1369, 0.1, 0.1613), (0.1277, 0.1, 0.1666), (0.1316, 0.1, 0.1627), (0.1737, 0.1, 0.1778), (0.1631, 0.1, 0.1884), (0.1723, 0.1, 0.1831), (0.1684, 0.1, 0.1869), (0.1263, 0.1, 0.1778), (0.1369, 0.1, 0.1884), (0.1277, 0.1, 0.1831), (0.1316, 0.1, 0.1869), (0.3473, 0.2001, 0.2428), (0.3367, 0.2001, 0.2322), (0.3459, 0.2001, 0.2375), (0.342, 0.2001, 0.2336), (0.3, 0.2001, 0.2428), (0.3106, 0.2001, 0.2322), (0.3014, 0.2001, 0.2375), (0.3053, 0.2001, 0.2336), (0.3473, 0.2001, 0.2487), (0.3367, 0.2001, 0.2593), (0.3459, 0.2001, 0.254), (0.342, 0.2001, 0.2579), (0.3, 0.2001, 0.2487), (0.3106, 0.2001, 0.2593), (0.3014, 0.2001, 0.254), (0.3053, 0.2001, 0.2579), (0.3931, 0.2001, 0.2258), (0.3825, 0.2001, 0.2152), (0.3917, 0.2001, 0.2205), (0.3878, 0.2001, 0.2166), (0.3192, 0.2001, 0.2258), (0.3298, 0.2001, 0.2152), (0.3206, 0.2001, 0.2205), (0.3245, 0.2001, 0.2166), (0.3931, 0.2001, 0.2317), (0.3825, 0.2001, 0.2423), (0.3917, 0.2001, 0.237), (0.3878, 0.2001, 0.2409), (0.3192, 0.2001, 0.2317), (0.3298, 0.2001, 0.2423), (0.3206, 0.2001, 0.237), (0.3245, 0.2001, 0.2409)], [], [(20, 22, 23, 21, 2, 0, 1, 3, 24, 26, 27, 25, 29, 31, 30, 28), (8, 10, 11, 9, 5, 7, 6, 4, 12, 14, 15, 13, 17, 19, 18, 16), (36, 38, 39, 37, 33, 35, 34, 32, 40, 42, 43, 41, 45, 47, 46, 44), (52, 54, 55, 53, 49, 51, 50, 48, 56, 58, 59, 57, 61, 63, 62, 60), (68, 70, 71, 69, 65, 67, 66, 64, 72, 74, 75, 73, 77, 79, 78, 76), (84, 86, 87, 85, 81, 83, 82, 80, 88, 90, 91, 89, 93, 95, 94, 92), (100, 102, 103, 101, 97, 99, 98, 96, 104, 106, 107, 105, 109, 111, 110, 108), (116, 118, 119, 117, 113, 115, 114, 112, 120, 122, 123, 121, 125, 127, 126, 124)])
_uv = me_cube_001.uv_layers.new(name='UVMap')
_uv.uv.foreach_set('vector', [0.5752, 0.8764, 0.5752, 0.8764, 0.5752, 0.8763, 0.5752, 0.8762, 0.5752, 0.8738, 0.5752, 0.8737, 0.5752, 0.8736, 0.5752, 0.8736, 0.5752, 0.8736, 0.5752, 0.8736, 0.5752, 0.8737, 0.5752, 0.8738, 0.5752, 0.8762, 0.5752, 0.8763, 0.5752, 0.8764, 0.5752, 0.8764, 0.5752, 0.8764, 0.5752, 0.8764, 0.5752, 0.8763, 0.5752, 0.8762, 0.5752, 0.8738, 0.5752, 0.8737, 0.5752, 0.8736, 0.5752, 0.8736, 0.5752, 0.8736, 0.5752, 0.8736, 0.5752, 0.8737, 0.5752, 0.8738, 0.5752, 0.8762, 0.5752, 0.8763, 0.5752, 0.8764, 0.5752, 0.8764, 0.5752, 0.8764, 0.5752, 0.8764, 0.5752, 0.8763, 0.5752, 0.8762, 0.5752, 0.8738, 0.5752, 0.8737, 0.5752, 0.8736, 0.5752, 0.8736, 0.5752, 0.8736, 0.5752, 0.8736, 0.5752, 0.8737, 0.5752, 0.8738, 0.5752, 0.8762, 0.5752, 0.8763, 0.5752, 0.8764, 0.5752, 0.8764, 0.5752, 0.8764, 0.5752, 0.8764, 0.5752, 0.8763, 0.5752, 0.8762, 0.5752, 0.8738, 0.5752, 0.8737, 0.5752, 0.8736, 0.5752, 0.8736, 0.5752, 0.8736, 0.5752, 0.8736, 0.5752, 0.8737, 0.5752, 0.8738, 0.5752, 0.8762, 0.5752, 0.8763, 0.5752, 0.8764, 0.5752, 0.8764, 0.5752, 0.8764, 0.5752, 0.8764, 0.5752, 0.8763, 0.5752, 0.8762, 0.5752, 0.8738, 0.5752, 0.8737, 0.5752, 0.8736, 0.5752, 0.8736, 0.5752, 0.8736, 0.5752, 0.8736, 0.5752, 0.8737, 0.5752, 0.8738, 0.5752, 0.8762, 0.5752, 0.8763, 0.5752, 0.8764, 0.5752, 0.8764, 0.5752, 0.8764, 0.5752, 0.8764, 0.5752, 0.8763, 0.5752, 0.8762, 0.5752, 0.8738, 0.5752, 0.8737, 0.5752, 0.8736, 0.5752, 0.8736, 0.5752, 0.8736, 0.5752, 0.8736, 0.5752, 0.8737, 0.5752, 0.8738, 0.5752, 0.8762, 0.5752, 0.8763, 0.5752, 0.8764, 0.5752, 0.8764, 0.5752, 0.8764, 0.5752, 0.8764, 0.5752, 0.8763, 0.5752, 0.8762, 0.5752, 0.8738, 0.5752, 0.8737, 0.5752, 0.8736, 0.5752, 0.8736, 0.5752, 0.8736, 0.5752, 0.8736, 0.5752, 0.8737, 0.5752, 0.8738, 0.5752, 0.8762, 0.5752, 0.8763, 0.5752, 0.8764, 0.5752, 0.8764, 0.5752, 0.8764, 0.5752, 0.8764, 0.5752, 0.8763, 0.5752, 0.8762, 0.5752, 0.8738, 0.5752, 0.8737, 0.5752, 0.8736, 0.5752, 0.8736, 0.5752, 0.8736, 0.5752, 0.8736, 0.5752, 0.8737, 0.5752, 0.8738, 0.5752, 0.8762, 0.5752, 0.8763, 0.5752, 0.8764, 0.5752, 0.8764])
me_cube_001.materials.append(mat_white)
me_cube_001.update()

# ---- objects
ob_background_5 = bpy.data.objects.new('Background-5', me_cube)
ob_camera = bpy.data.objects.new('Camera', cam_camera)
ob_background_3 = bpy.data.objects.new('Background-3', me_cube_032)
ob_background_2 = bpy.data.objects.new('Background-2', me_cube_035)
ob_background_4 = bpy.data.objects.new('Background-4', me_cube_038)
ob_clouds = bpy.data.objects.new('Clouds', me_cube_001)

# ---- transforms, parenting, visibility, modifiers, constraints
ob_background_5.location = (0.0, 0.0, 0.0)
ob_background_5.lock_rotations_4d = False
ob_background_5.empty_display_type = 'ARROWS'
ob_background_5.lineart.crease_threshold = 0.0
ob_camera.location = (0.0, -2.0, 0.0)
ob_camera.rotation_euler = (1.571, 0.0, 0.0)
ob_camera.lock_rotations_4d = False
ob_camera.empty_display_type = 'ARROWS'
ob_camera.color = (0.0, 0.0, 0.0, 0.0)
ob_camera.display_type = 'WIRE'
ob_camera.lineart.crease_threshold = 0.0
ob_background_3.location = (0.0, 0.0, 0.0)
ob_background_2.location = (0.0, 0.0, 0.0)
ob_background_4.location = (0.0, 0.0, 0.0)
ob_clouds.location = (0.0, 0.0, 0.0)

# ---- collection membership
col_collection.objects.link(ob_background_5)
col_collection.objects.link(ob_camera)
col_collection.objects.link(ob_background_3)
col_collection.objects.link(ob_background_2)
col_collection.objects.link(ob_background_4)
col_collection.objects.link(ob_clouds)

# ---- scene / render settings (as saved in the file)
scene.camera = ob_camera
scene.frame_start = 1; scene.frame_end = 250; scene.frame_set(2)
scene.render.engine = 'BLENDER_EEVEE_NEXT'
scene.render.film_transparent = True
scene.cycles.sampling_pattern = 'TABULATED_SOBOL'
scene.eevee.ray_tracing_options.trace_max_roughness = 0.0
scene.view_settings.view_transform = 'Standard'
bpy.context.view_layer.update()

